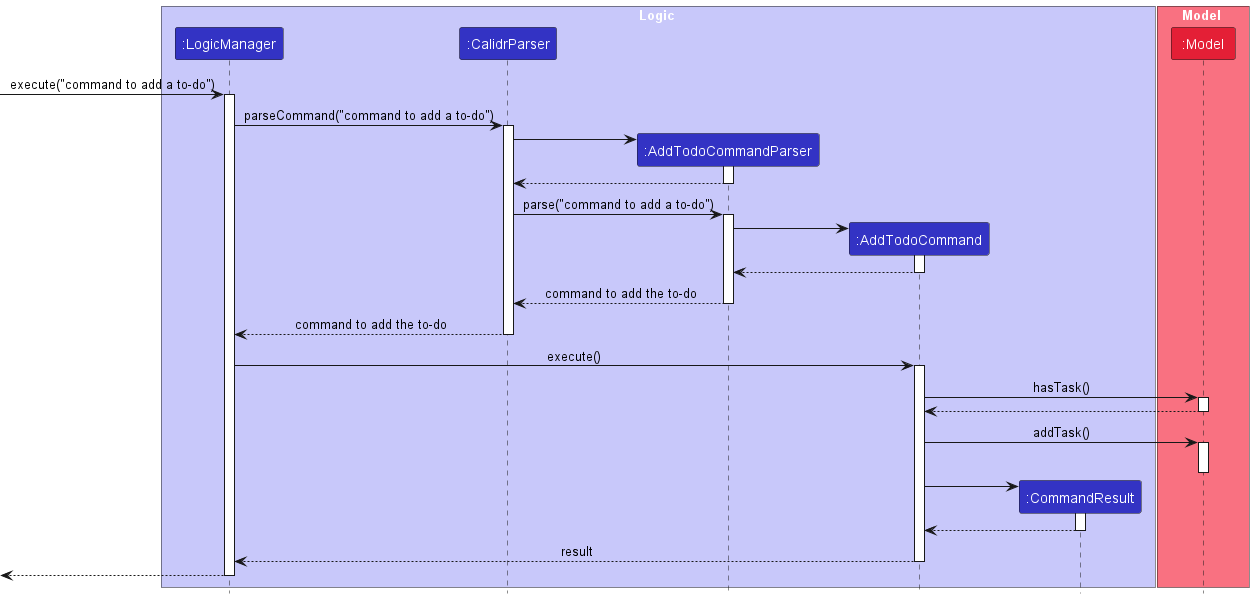

The diagram above was rendered by PlantUML. Its source (embedded in the PNG):
@startuml
'https://plantuml.com/sequence-diagram
!include style.puml

box Logic LOGIC_COLOR_T1
participant ":LogicManager" as LogicManager LOGIC_COLOR
participant ":CalidrParser" as CalidrParser LOGIC_COLOR
participant ":AddTodoCommandParser" as AddTodoCommandParser LOGIC_COLOR
participant ":AddTodoCommand" as AddTodoCommand LOGIC_COLOR
participant ":CommandResult" as CommandResult LOGIC_COLOR
end box

box Model MODEL_COLOR_T1
participant ":Model" as Model MODEL_COLOR_T2
end box

[-> LogicManager : execute("command to add a to-do")
activate LogicManager

LogicManager -> CalidrParser : parseCommand("command to add a to-do")
activate CalidrParser

create AddTodoCommandParser
CalidrParser -> AddTodoCommandParser
activate AddTodoCommandParser
AddTodoCommandParser --> CalidrParser
deactivate AddTodoCommandParser

CalidrParser -> AddTodoCommandParser : parse("command to add a to-do")
activate AddTodoCommandParser

create AddTodoCommand
AddTodoCommandParser -> AddTodoCommand
activate AddTodoCommand
AddTodoCommand --> AddTodoCommandParser
deactivate AddTodoCommand

AddTodoCommandParser --> CalidrParser : command to add the to-do
deactivate AddTodoCommandParser

CalidrParser --> LogicManager : command to add the to-do
deactivate CalidrParser

LogicManager -> AddTodoCommand : execute()
activate AddTodoCommand

AddTodoCommand -> Model : hasTask()
activate Model
Model --> AddTodoCommand
deactivate Model

AddTodoCommand -> Model : addTask()
activate Model
deactivate Model

create CommandResult
AddTodoCommand -> CommandResult
activate CommandResult
CommandResult --> AddTodoCommand
deactivate CommandResult

AddTodoCommand --> LogicManager : result
deactivate AddTodoCommand

[<-- LogicManager
deactivate LogicManager

@enduml